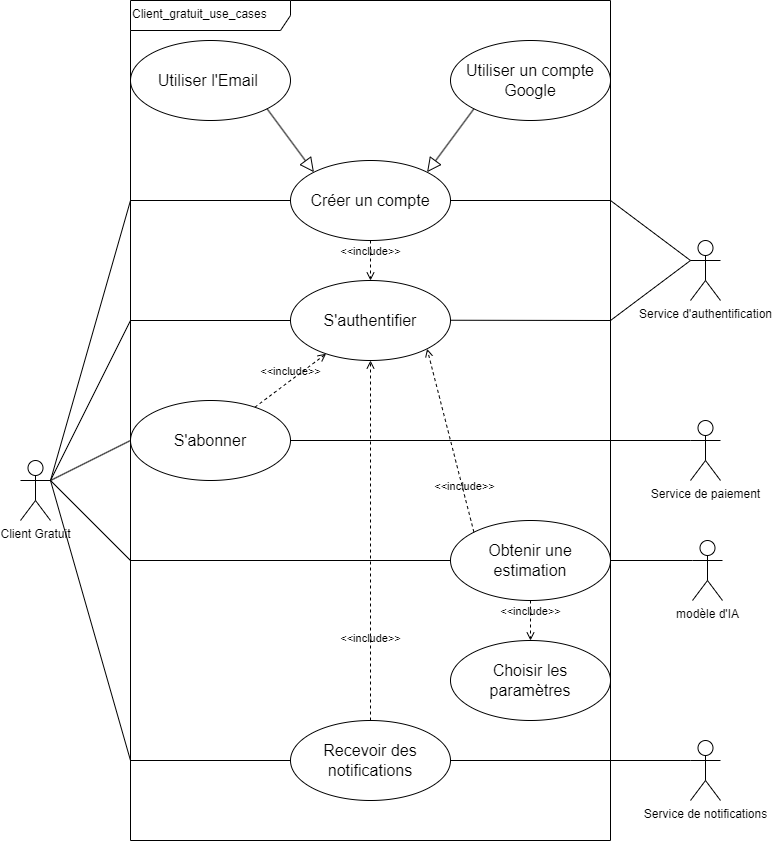

The diagram above was exported from draw.io. Its source (the exported page's mxGraphModel, read from the mxfile embedded in the PNG):
<mxGraphModel dx="3187" dy="2898" grid="1" gridSize="10" guides="1" tooltips="1" connect="1" arrows="1" fold="1" page="1" pageScale="1" pageWidth="827" pageHeight="1169" math="0" shadow="0">
  <root>
    <mxCell id="0" />
    <mxCell id="1" parent="0" />
    <mxCell id="2" value="Client Gratuit" style="shape=umlActor;verticalLabelPosition=bottom;verticalAlign=top;html=1;fillColor=none;" vertex="1" parent="1">
      <mxGeometry x="170" y="300" width="30" height="60" as="geometry" />
    </mxCell>
    <mxCell id="3" value="Client_gratuit&lt;span style=&quot;background-color: initial;&quot;&gt;_use_cases&lt;/span&gt;" style="shape=umlFrame;whiteSpace=wrap;html=1;pointerEvents=0;width=160;height=30;align=left;fillColor=none;" vertex="1" parent="1">
      <mxGeometry x="280" y="-160" width="480" height="840" as="geometry" />
    </mxCell>
    <mxCell id="4" value="&lt;div style=&quot;font-size: 16px;&quot;&gt;&lt;span style=&quot;font-family: Ubuntu, sans-serif; white-space-collapse: preserve;&quot;&gt;S'authentifier&lt;/span&gt;&lt;br&gt;&lt;/div&gt;" style="ellipse;whiteSpace=wrap;html=1;strokeColor=default;align=center;verticalAlign=middle;fontFamily=Helvetica;fontSize=12;fontColor=default;fillColor=none;" vertex="1" parent="1">
      <mxGeometry x="440" y="120" width="160" height="80" as="geometry" />
    </mxCell>
    <mxCell id="5" style="rounded=0;orthogonalLoop=1;jettySize=auto;html=1;entryX=1;entryY=0.3333333333333333;entryDx=0;entryDy=0;entryPerimeter=0;endArrow=none;endFill=0;exitX=0;exitY=0.5;exitDx=0;exitDy=0;" edge="1" source="13" target="2" parent="1">
      <mxGeometry relative="1" as="geometry">
        <mxPoint x="330" y="160" as="sourcePoint" />
        <mxPoint x="90" y="100" as="targetPoint" />
        <Array as="points">
          <mxPoint x="280" y="400" />
        </Array>
      </mxGeometry>
    </mxCell>
    <mxCell id="6" value="&amp;lt;&amp;lt;include&amp;gt;&amp;gt;" style="edgeStyle=none;html=1;endArrow=open;verticalAlign=bottom;dashed=1;labelBackgroundColor=none;rounded=0;entryX=0.5;entryY=1;entryDx=0;entryDy=0;exitX=0.5;exitY=0;exitDx=0;exitDy=0;" edge="1" source="28" target="4" parent="1">
      <mxGeometry x="-0.5919" width="160" relative="1" as="geometry">
        <mxPoint x="440" y="390" as="sourcePoint" />
        <mxPoint x="470" y="150" as="targetPoint" />
        <Array as="points" />
        <mxPoint as="offset" />
      </mxGeometry>
    </mxCell>
    <mxCell id="7" style="rounded=0;orthogonalLoop=1;jettySize=auto;html=1;entryX=1;entryY=0.3333333333333333;entryDx=0;entryDy=0;entryPerimeter=0;endArrow=none;endFill=0;exitX=0;exitY=0.5;exitDx=0;exitDy=0;" edge="1" source="8" target="2" parent="1">
      <mxGeometry relative="1" as="geometry">
        <mxPoint x="330" y="40" as="sourcePoint" />
        <mxPoint x="90" y="100" as="targetPoint" />
        <Array as="points">
          <mxPoint x="280" y="40" />
        </Array>
      </mxGeometry>
    </mxCell>
    <mxCell id="8" value="&lt;span id=&quot;docs-internal-guid-1b390e98-7fff-4bb7-ea31-ff334c104dcc&quot;&gt;&lt;span style=&quot;font-size: 12pt; font-family: Ubuntu, sans-serif; background-color: transparent; font-variant-numeric: normal; font-variant-east-asian: normal; font-variant-alternates: normal; font-variant-position: normal; vertical-align: baseline; white-space-collapse: preserve;&quot;&gt;Créer un compte&lt;/span&gt;&lt;/span&gt;" style="ellipse;whiteSpace=wrap;html=1;fillColor=none;" vertex="1" parent="1">
      <mxGeometry x="440" width="160" height="80" as="geometry" />
    </mxCell>
    <mxCell id="9" value="&lt;font face=&quot;Ubuntu, sans-serif&quot;&gt;&lt;span style=&quot;font-size: 16px; white-space-collapse: preserve;&quot;&gt;Utiliser l'Email &lt;/span&gt;&lt;/font&gt;" style="ellipse;whiteSpace=wrap;html=1;fillColor=none;" vertex="1" parent="1">
      <mxGeometry x="280" y="-120" width="160" height="80" as="geometry" />
    </mxCell>
    <mxCell id="10" value="&lt;span id=&quot;docs-internal-guid-1b390e98-7fff-4bb7-ea31-ff334c104dcc&quot;&gt;&lt;span style=&quot;font-size: 12pt; font-family: Ubuntu, sans-serif; background-color: transparent; font-variant-numeric: normal; font-variant-east-asian: normal; font-variant-alternates: normal; font-variant-position: normal; vertical-align: baseline; white-space-collapse: preserve;&quot;&gt;Utiliser un compte Google&lt;/span&gt;&lt;/span&gt;" style="ellipse;whiteSpace=wrap;html=1;fillColor=none;" vertex="1" parent="1">
      <mxGeometry x="600" y="-120" width="160" height="80" as="geometry" />
    </mxCell>
    <mxCell id="11" value="" style="edgeStyle=none;html=1;endArrow=block;endFill=0;endSize=12;verticalAlign=bottom;rounded=0;exitX=1;exitY=1;exitDx=0;exitDy=0;entryX=0;entryY=0;entryDx=0;entryDy=0;" edge="1" source="9" target="8" parent="1">
      <mxGeometry width="160" relative="1" as="geometry">
        <mxPoint x="660" y="70" as="sourcePoint" />
        <mxPoint x="820" y="70" as="targetPoint" />
      </mxGeometry>
    </mxCell>
    <mxCell id="12" value="" style="edgeStyle=none;html=1;endArrow=block;endFill=0;endSize=12;verticalAlign=bottom;rounded=0;exitX=0;exitY=1;exitDx=0;exitDy=0;entryX=1;entryY=0;entryDx=0;entryDy=0;" edge="1" source="10" target="8" parent="1">
      <mxGeometry width="160" relative="1" as="geometry">
        <mxPoint x="660" y="70" as="sourcePoint" />
        <mxPoint x="820" y="70" as="targetPoint" />
      </mxGeometry>
    </mxCell>
    <mxCell id="13" value="&lt;span id=&quot;docs-internal-guid-1b390e98-7fff-4bb7-ea31-ff334c104dcc&quot;&gt;&lt;span style=&quot;font-size: 12pt; font-family: Ubuntu, sans-serif; background-color: transparent; font-variant-numeric: normal; font-variant-east-asian: normal; font-variant-alternates: normal; font-variant-position: normal; vertical-align: baseline; white-space-collapse: preserve;&quot;&gt;Obtenir une estimation&lt;/span&gt;&lt;/span&gt;" style="ellipse;whiteSpace=wrap;html=1;fillColor=none;" vertex="1" parent="1">
      <mxGeometry x="600" y="360" width="160" height="80" as="geometry" />
    </mxCell>
    <mxCell id="14" value="&lt;font face=&quot;Ubuntu, sans-serif&quot;&gt;&lt;span style=&quot;font-size: 16px; white-space-collapse: preserve;&quot;&gt;Choisir les paramètres&lt;/span&gt;&lt;/font&gt;" style="ellipse;whiteSpace=wrap;html=1;fillColor=none;" vertex="1" parent="1">
      <mxGeometry x="600" y="480" width="160" height="80" as="geometry" />
    </mxCell>
    <mxCell id="15" value="&amp;lt;&amp;lt;include&amp;gt;&amp;gt;" style="edgeStyle=none;html=1;endArrow=open;verticalAlign=bottom;dashed=1;labelBackgroundColor=none;rounded=0;entryX=0.5;entryY=0;entryDx=0;entryDy=0;" edge="1" source="13" target="14" parent="1">
      <mxGeometry width="160" relative="1" as="geometry">
        <mxPoint x="610" y="180" as="sourcePoint" />
        <mxPoint x="770" y="180" as="targetPoint" />
      </mxGeometry>
    </mxCell>
    <mxCell id="16" value="&lt;span id=&quot;docs-internal-guid-1b390e98-7fff-4bb7-ea31-ff334c104dcc&quot;&gt;&lt;span style=&quot;font-size: 12pt; font-family: Ubuntu, sans-serif; background-color: transparent; font-variant-numeric: normal; font-variant-east-asian: normal; font-variant-alternates: normal; font-variant-position: normal; vertical-align: baseline; white-space-collapse: preserve;&quot;&gt;S'abonner&lt;/span&gt;&lt;/span&gt;" style="ellipse;whiteSpace=wrap;html=1;fillColor=none;" vertex="1" parent="1">
      <mxGeometry x="280" y="240" width="160" height="80" as="geometry" />
    </mxCell>
    <mxCell id="17" style="rounded=0;orthogonalLoop=1;jettySize=auto;html=1;entryX=1;entryY=0.3333333333333333;entryDx=0;entryDy=0;entryPerimeter=0;endArrow=none;endFill=0;exitX=0;exitY=0.5;exitDx=0;exitDy=0;" edge="1" source="16" target="2" parent="1">
      <mxGeometry relative="1" as="geometry">
        <mxPoint x="330" y="210" as="sourcePoint" />
        <mxPoint x="100" y="110" as="targetPoint" />
      </mxGeometry>
    </mxCell>
    <mxCell id="18" value="&amp;lt;&amp;lt;include&amp;gt;&amp;gt;" style="edgeStyle=none;html=1;endArrow=open;verticalAlign=bottom;dashed=1;labelBackgroundColor=none;rounded=0;" edge="1" source="16" target="4" parent="1">
      <mxGeometry width="160" relative="1" as="geometry">
        <mxPoint x="459" y="268" as="sourcePoint" />
        <mxPoint x="531" y="222" as="targetPoint" />
      </mxGeometry>
    </mxCell>
    <mxCell id="19" value="&amp;lt;&amp;lt;include&amp;gt;&amp;gt;" style="edgeStyle=none;html=1;endArrow=open;verticalAlign=bottom;dashed=1;labelBackgroundColor=none;rounded=0;" edge="1" source="8" target="4" parent="1">
      <mxGeometry width="160" relative="1" as="geometry">
        <mxPoint x="476" y="172" as="sourcePoint" />
        <mxPoint x="574" y="188" as="targetPoint" />
      </mxGeometry>
    </mxCell>
    <mxCell id="20" value="Service d'authentification" style="shape=umlActor;verticalLabelPosition=bottom;verticalAlign=top;html=1;fillColor=none;" vertex="1" parent="1">
      <mxGeometry x="840" y="80" width="30" height="60" as="geometry" />
    </mxCell>
    <mxCell id="21" value="modèle d'IA" style="shape=umlActor;verticalLabelPosition=bottom;verticalAlign=top;html=1;fillColor=none;" vertex="1" parent="1">
      <mxGeometry x="842" y="380" width="30" height="60" as="geometry" />
    </mxCell>
    <mxCell id="22" style="rounded=0;orthogonalLoop=1;jettySize=auto;html=1;endArrow=none;endFill=0;exitX=0;exitY=0.5;exitDx=0;exitDy=0;" edge="1" source="4" parent="1">
      <mxGeometry relative="1" as="geometry">
        <mxPoint x="450" y="50" as="sourcePoint" />
        <mxPoint x="200" y="320" as="targetPoint" />
        <Array as="points">
          <mxPoint x="280" y="160" />
        </Array>
      </mxGeometry>
    </mxCell>
    <mxCell id="23" value="" style="endArrow=none;html=1;rounded=0;entryX=0;entryY=0.3333333333333333;entryDx=0;entryDy=0;entryPerimeter=0;" edge="1" source="8" target="20" parent="1">
      <mxGeometry width="50" height="50" relative="1" as="geometry">
        <mxPoint x="510" y="120" as="sourcePoint" />
        <mxPoint x="560" y="70" as="targetPoint" />
        <Array as="points">
          <mxPoint x="760" y="40" />
        </Array>
      </mxGeometry>
    </mxCell>
    <mxCell id="24" style="rounded=0;orthogonalLoop=1;jettySize=auto;html=1;entryX=0;entryY=0.3333333333333333;entryDx=0;entryDy=0;entryPerimeter=0;endArrow=none;endFill=0;" edge="1" source="13" target="21" parent="1">
      <mxGeometry relative="1" as="geometry" />
    </mxCell>
    <mxCell id="25" value="" style="endArrow=none;html=1;rounded=0;" edge="1" parent="1">
      <mxGeometry width="50" height="50" relative="1" as="geometry">
        <mxPoint x="600" y="159.74" as="sourcePoint" />
        <mxPoint x="840" y="100" as="targetPoint" />
        <Array as="points">
          <mxPoint x="760" y="160" />
        </Array>
      </mxGeometry>
    </mxCell>
    <mxCell id="26" value="Service de paiement" style="shape=umlActor;verticalLabelPosition=bottom;verticalAlign=top;html=1;fillColor=none;" vertex="1" parent="1">
      <mxGeometry x="840" y="260" width="30" height="60" as="geometry" />
    </mxCell>
    <mxCell id="27" style="rounded=0;orthogonalLoop=1;jettySize=auto;html=1;exitX=1;exitY=0.5;exitDx=0;exitDy=0;entryX=0;entryY=0.3333333333333333;entryDx=0;entryDy=0;entryPerimeter=0;endArrow=none;endFill=0;" edge="1" source="16" target="26" parent="1">
      <mxGeometry relative="1" as="geometry" />
    </mxCell>
    <mxCell id="28" value="&lt;span id=&quot;docs-internal-guid-1b390e98-7fff-4bb7-ea31-ff334c104dcc&quot;&gt;&lt;span style=&quot;font-size: 12pt; font-family: Ubuntu, sans-serif; background-color: transparent; font-variant-numeric: normal; font-variant-east-asian: normal; font-variant-alternates: normal; font-variant-position: normal; vertical-align: baseline; white-space-collapse: preserve;&quot;&gt;Recevoir des notifications&lt;/span&gt;&lt;/span&gt;" style="ellipse;whiteSpace=wrap;html=1;fillColor=none;" vertex="1" parent="1">
      <mxGeometry x="440" y="560" width="160" height="80" as="geometry" />
    </mxCell>
    <mxCell id="29" value="&amp;lt;&amp;lt;include&amp;gt;&amp;gt;" style="edgeStyle=none;html=1;endArrow=open;verticalAlign=bottom;dashed=1;labelBackgroundColor=none;rounded=0;entryX=1;entryY=1;entryDx=0;entryDy=0;exitX=0;exitY=0;exitDx=0;exitDy=0;" edge="1" source="13" target="4" parent="1">
      <mxGeometry x="-0.5919" width="160" relative="1" as="geometry">
        <mxPoint x="690" y="370" as="sourcePoint" />
        <mxPoint x="587" y="198" as="targetPoint" />
        <Array as="points" />
        <mxPoint as="offset" />
      </mxGeometry>
    </mxCell>
    <mxCell id="30" value="Service de notifications" style="shape=umlActor;verticalLabelPosition=bottom;verticalAlign=top;html=1;fillColor=none;" vertex="1" parent="1">
      <mxGeometry x="840" y="580" width="30" height="60" as="geometry" />
    </mxCell>
    <mxCell id="31" style="rounded=0;orthogonalLoop=1;jettySize=auto;html=1;entryX=0;entryY=0.3333333333333333;entryDx=0;entryDy=0;entryPerimeter=0;endArrow=none;endFill=0;exitX=1;exitY=0.5;exitDx=0;exitDy=0;" edge="1" source="28" target="30" parent="1">
      <mxGeometry relative="1" as="geometry">
        <mxPoint x="730" y="599.55" as="sourcePoint" />
        <mxPoint x="812" y="599.55" as="targetPoint" />
      </mxGeometry>
    </mxCell>
    <mxCell id="32" style="rounded=0;orthogonalLoop=1;jettySize=auto;html=1;entryX=1;entryY=0.3333333333333333;entryDx=0;entryDy=0;entryPerimeter=0;endArrow=none;endFill=0;exitX=0;exitY=0.5;exitDx=0;exitDy=0;" edge="1" target="2" parent="1">
      <mxGeometry relative="1" as="geometry">
        <mxPoint x="440" y="600" as="sourcePoint" />
        <mxPoint x="40" y="420" as="targetPoint" />
        <Array as="points">
          <mxPoint x="280" y="600" />
        </Array>
      </mxGeometry>
    </mxCell>
  </root>
</mxGraphModel>